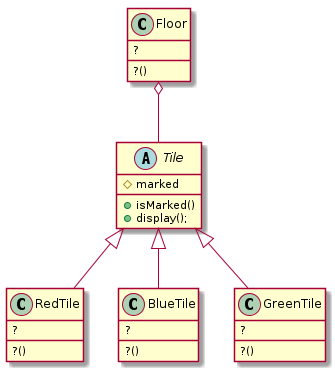

The diagram above was rendered by PlantUML. Its source (embedded in the PNG):
@startuml
abstract class Tile

Tile <|-- RedTile
Tile <|-- BlueTile
Tile <|-- GreenTile

Floor o-- Tile

Tile : #marked
Tile : +isMarked()
Tile : +display();

RedTile    : ?
RedTile    : ?()
BlueTile   : ?
BlueTile   : ?()
GreenTile  : ?
GreenTile  : ?()
Floor      : ?
Floor      : ?()


@enduml